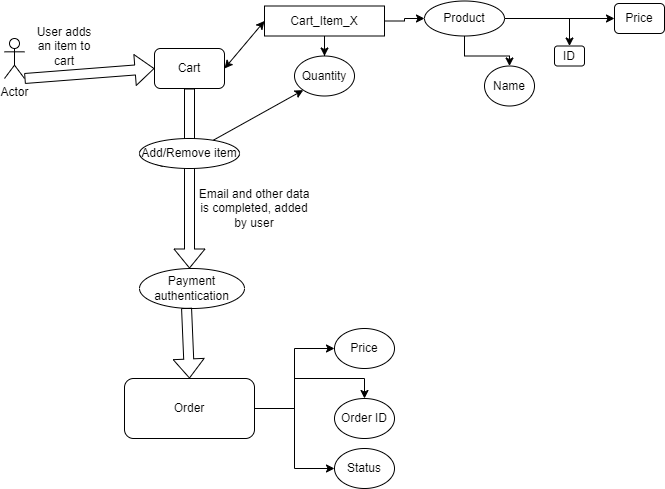

The diagram above was exported from draw.io. Its source (the exported page's mxGraphModel, read from the mxfile embedded in the PNG):
<mxGraphModel dx="1050" dy="565" grid="1" gridSize="10" guides="1" tooltips="1" connect="1" arrows="1" fold="1" page="1" pageScale="1" pageWidth="850" pageHeight="1100" math="0" shadow="0">
  <root>
    <mxCell id="0" />
    <mxCell id="1" parent="0" />
    <mxCell id="1k2VO5DxVib3bTyjoHcb-1" value="Actor" style="shape=umlActor;verticalLabelPosition=bottom;verticalAlign=top;html=1;outlineConnect=0;" vertex="1" parent="1">
      <mxGeometry x="20" y="50" width="20" height="40" as="geometry" />
    </mxCell>
    <mxCell id="1k2VO5DxVib3bTyjoHcb-4" value="User adds an item to cart&lt;div&gt;&lt;br&gt;&lt;/div&gt;" style="text;html=1;align=center;verticalAlign=middle;whiteSpace=wrap;rounded=0;" vertex="1" parent="1">
      <mxGeometry x="50" y="50" width="60" height="30" as="geometry" />
    </mxCell>
    <mxCell id="1k2VO5DxVib3bTyjoHcb-5" value="Cart" style="rounded=1;whiteSpace=wrap;html=1;" vertex="1" parent="1">
      <mxGeometry x="170" y="60" width="70" height="40" as="geometry" />
    </mxCell>
    <mxCell id="1k2VO5DxVib3bTyjoHcb-22" style="edgeStyle=orthogonalEdgeStyle;rounded=0;orthogonalLoop=1;jettySize=auto;html=1;entryX=0;entryY=0.5;entryDx=0;entryDy=0;" edge="1" parent="1" source="1k2VO5DxVib3bTyjoHcb-6" target="1k2VO5DxVib3bTyjoHcb-12">
      <mxGeometry relative="1" as="geometry" />
    </mxCell>
    <mxCell id="1k2VO5DxVib3bTyjoHcb-24" style="edgeStyle=orthogonalEdgeStyle;rounded=0;orthogonalLoop=1;jettySize=auto;html=1;entryX=0.5;entryY=0;entryDx=0;entryDy=0;" edge="1" parent="1" source="1k2VO5DxVib3bTyjoHcb-6" target="1k2VO5DxVib3bTyjoHcb-23">
      <mxGeometry relative="1" as="geometry" />
    </mxCell>
    <mxCell id="1k2VO5DxVib3bTyjoHcb-6" value="Cart_Item_X" style="rounded=0;whiteSpace=wrap;html=1;" vertex="1" parent="1">
      <mxGeometry x="280" y="17.5" width="120" height="30" as="geometry" />
    </mxCell>
    <mxCell id="1k2VO5DxVib3bTyjoHcb-9" value="" style="endArrow=classic;startArrow=classic;html=1;rounded=0;exitX=1;exitY=0.5;exitDx=0;exitDy=0;entryX=0;entryY=0.5;entryDx=0;entryDy=0;" edge="1" parent="1" source="1k2VO5DxVib3bTyjoHcb-5" target="1k2VO5DxVib3bTyjoHcb-6">
      <mxGeometry width="50" height="50" relative="1" as="geometry">
        <mxPoint x="310" y="70" as="sourcePoint" />
        <mxPoint x="360" y="20" as="targetPoint" />
      </mxGeometry>
    </mxCell>
    <mxCell id="1k2VO5DxVib3bTyjoHcb-19" style="edgeStyle=orthogonalEdgeStyle;rounded=0;orthogonalLoop=1;jettySize=auto;html=1;entryX=0;entryY=0.5;entryDx=0;entryDy=0;" edge="1" parent="1" source="1k2VO5DxVib3bTyjoHcb-12" target="1k2VO5DxVib3bTyjoHcb-15">
      <mxGeometry relative="1" as="geometry" />
    </mxCell>
    <mxCell id="1k2VO5DxVib3bTyjoHcb-20" style="edgeStyle=orthogonalEdgeStyle;rounded=0;orthogonalLoop=1;jettySize=auto;html=1;entryX=0.5;entryY=0;entryDx=0;entryDy=0;" edge="1" parent="1" source="1k2VO5DxVib3bTyjoHcb-12" target="1k2VO5DxVib3bTyjoHcb-14">
      <mxGeometry relative="1" as="geometry" />
    </mxCell>
    <mxCell id="1k2VO5DxVib3bTyjoHcb-26" style="edgeStyle=orthogonalEdgeStyle;rounded=0;orthogonalLoop=1;jettySize=auto;html=1;entryX=0.5;entryY=0;entryDx=0;entryDy=0;" edge="1" parent="1" source="1k2VO5DxVib3bTyjoHcb-12" target="1k2VO5DxVib3bTyjoHcb-25">
      <mxGeometry relative="1" as="geometry" />
    </mxCell>
    <mxCell id="1k2VO5DxVib3bTyjoHcb-12" value="Product" style="ellipse;whiteSpace=wrap;html=1;" vertex="1" parent="1">
      <mxGeometry x="440" y="12.5" width="80" height="35" as="geometry" />
    </mxCell>
    <mxCell id="1k2VO5DxVib3bTyjoHcb-14" value="ID" style="rounded=1;whiteSpace=wrap;html=1;" vertex="1" parent="1">
      <mxGeometry x="570" y="57.5" width="30" height="20" as="geometry" />
    </mxCell>
    <mxCell id="1k2VO5DxVib3bTyjoHcb-15" value="Price" style="rounded=1;whiteSpace=wrap;html=1;" vertex="1" parent="1">
      <mxGeometry x="630" y="15" width="50" height="30" as="geometry" />
    </mxCell>
    <mxCell id="1k2VO5DxVib3bTyjoHcb-23" value="Quantity" style="ellipse;whiteSpace=wrap;html=1;" vertex="1" parent="1">
      <mxGeometry x="310" y="67.5" width="60" height="40" as="geometry" />
    </mxCell>
    <mxCell id="1k2VO5DxVib3bTyjoHcb-25" value="Name" style="ellipse;whiteSpace=wrap;html=1;" vertex="1" parent="1">
      <mxGeometry x="500" y="77.5" width="50" height="40" as="geometry" />
    </mxCell>
    <mxCell id="1k2VO5DxVib3bTyjoHcb-29" value="" style="shape=flexArrow;endArrow=classic;html=1;rounded=0;exitX=1;exitY=1;exitDx=0;exitDy=0;exitPerimeter=0;entryX=0;entryY=0.5;entryDx=0;entryDy=0;" edge="1" parent="1" source="1k2VO5DxVib3bTyjoHcb-1" target="1k2VO5DxVib3bTyjoHcb-5">
      <mxGeometry width="50" height="50" relative="1" as="geometry">
        <mxPoint x="150" y="200" as="sourcePoint" />
        <mxPoint x="200" y="150" as="targetPoint" />
      </mxGeometry>
    </mxCell>
    <mxCell id="1k2VO5DxVib3bTyjoHcb-30" value="" style="shape=flexArrow;endArrow=classic;html=1;rounded=0;exitX=0.5;exitY=1;exitDx=0;exitDy=0;" edge="1" parent="1" source="1k2VO5DxVib3bTyjoHcb-5">
      <mxGeometry width="50" height="50" relative="1" as="geometry">
        <mxPoint x="400" y="320" as="sourcePoint" />
        <mxPoint x="205" y="280" as="targetPoint" />
      </mxGeometry>
    </mxCell>
    <mxCell id="1k2VO5DxVib3bTyjoHcb-42" style="edgeStyle=orthogonalEdgeStyle;rounded=0;orthogonalLoop=1;jettySize=auto;html=1;entryX=0.5;entryY=0;entryDx=0;entryDy=0;" edge="1" parent="1" source="1k2VO5DxVib3bTyjoHcb-31" target="1k2VO5DxVib3bTyjoHcb-39">
      <mxGeometry relative="1" as="geometry" />
    </mxCell>
    <mxCell id="1k2VO5DxVib3bTyjoHcb-44" style="edgeStyle=orthogonalEdgeStyle;rounded=0;orthogonalLoop=1;jettySize=auto;html=1;entryX=0;entryY=0.5;entryDx=0;entryDy=0;" edge="1" parent="1" source="1k2VO5DxVib3bTyjoHcb-31" target="1k2VO5DxVib3bTyjoHcb-40">
      <mxGeometry relative="1" as="geometry" />
    </mxCell>
    <mxCell id="1k2VO5DxVib3bTyjoHcb-49" style="edgeStyle=orthogonalEdgeStyle;rounded=0;orthogonalLoop=1;jettySize=auto;html=1;entryX=0;entryY=0.5;entryDx=0;entryDy=0;" edge="1" parent="1" source="1k2VO5DxVib3bTyjoHcb-31" target="1k2VO5DxVib3bTyjoHcb-48">
      <mxGeometry relative="1" as="geometry" />
    </mxCell>
    <mxCell id="1k2VO5DxVib3bTyjoHcb-31" value="Order" style="rounded=1;whiteSpace=wrap;html=1;" vertex="1" parent="1">
      <mxGeometry x="140" y="390" width="130" height="60" as="geometry" />
    </mxCell>
    <mxCell id="1k2VO5DxVib3bTyjoHcb-35" value="Email and other data is completed, added by user" style="text;html=1;align=center;verticalAlign=middle;whiteSpace=wrap;rounded=0;" vertex="1" parent="1">
      <mxGeometry x="210" y="200" width="120" height="40" as="geometry" />
    </mxCell>
    <mxCell id="1k2VO5DxVib3bTyjoHcb-36" value="" style="endArrow=classic;html=1;rounded=0;entryX=0;entryY=1;entryDx=0;entryDy=0;" edge="1" parent="1" source="1k2VO5DxVib3bTyjoHcb-37" target="1k2VO5DxVib3bTyjoHcb-23">
      <mxGeometry width="50" height="50" relative="1" as="geometry">
        <mxPoint x="210" y="170" as="sourcePoint" />
        <mxPoint x="290" y="130" as="targetPoint" />
      </mxGeometry>
    </mxCell>
    <mxCell id="1k2VO5DxVib3bTyjoHcb-38" value="" style="endArrow=classic;html=1;rounded=0;entryX=0;entryY=1;entryDx=0;entryDy=0;" edge="1" parent="1" target="1k2VO5DxVib3bTyjoHcb-37">
      <mxGeometry width="50" height="50" relative="1" as="geometry">
        <mxPoint x="210" y="170" as="sourcePoint" />
        <mxPoint x="319" y="102" as="targetPoint" />
      </mxGeometry>
    </mxCell>
    <mxCell id="1k2VO5DxVib3bTyjoHcb-37" value="Add/Remove item" style="ellipse;whiteSpace=wrap;html=1;" vertex="1" parent="1">
      <mxGeometry x="155" y="150" width="100" height="30" as="geometry" />
    </mxCell>
    <mxCell id="1k2VO5DxVib3bTyjoHcb-39" value="Order ID" style="ellipse;whiteSpace=wrap;html=1;" vertex="1" parent="1">
      <mxGeometry x="350" y="410" width="60" height="40" as="geometry" />
    </mxCell>
    <mxCell id="1k2VO5DxVib3bTyjoHcb-40" value="Status" style="ellipse;whiteSpace=wrap;html=1;" vertex="1" parent="1">
      <mxGeometry x="350" y="460" width="60" height="40" as="geometry" />
    </mxCell>
    <mxCell id="1k2VO5DxVib3bTyjoHcb-45" value="Payment authentication" style="ellipse;whiteSpace=wrap;html=1;" vertex="1" parent="1">
      <mxGeometry x="155" y="280" width="105" height="40" as="geometry" />
    </mxCell>
    <mxCell id="1k2VO5DxVib3bTyjoHcb-47" value="" style="shape=flexArrow;endArrow=classic;html=1;rounded=0;exitX=0.448;exitY=0.985;exitDx=0;exitDy=0;exitPerimeter=0;entryX=0.5;entryY=0;entryDx=0;entryDy=0;" edge="1" parent="1" source="1k2VO5DxVib3bTyjoHcb-45" target="1k2VO5DxVib3bTyjoHcb-31">
      <mxGeometry width="50" height="50" relative="1" as="geometry">
        <mxPoint x="200" y="390" as="sourcePoint" />
        <mxPoint x="250" y="340" as="targetPoint" />
      </mxGeometry>
    </mxCell>
    <mxCell id="1k2VO5DxVib3bTyjoHcb-48" value="Price" style="ellipse;whiteSpace=wrap;html=1;" vertex="1" parent="1">
      <mxGeometry x="350" y="340" width="60" height="40" as="geometry" />
    </mxCell>
  </root>
</mxGraphModel>